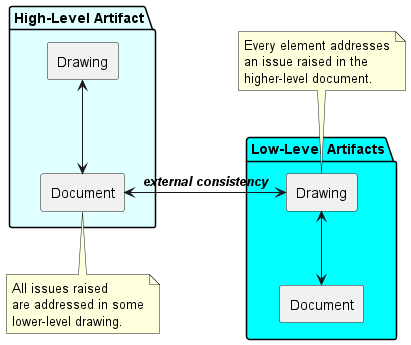

The diagram above was rendered by PlantUML. Its source (embedded in the PNG):
@startuml design-external-consistency

allowmixing

skinparam componentStyle rectangle

package "High-Level Artifact" as artifactHigh #LightCyan {
  component "Drawing" as drawingHigh
  component "Document" as documentHigh

  drawingHigh <--> documentHigh
}

note bottom of documentHigh
  All issues raised
  are addressed in some
  lower-level drawing.
end note

package "Low-Level Artifacts" as artifactLow #Cyan {
  component "Drawing" as drawingLow
  component "Document" as documentLow

  drawingLow <--> documentLow
}

note top of drawingLow
  Every element addresses
  an issue raised in the
  higher-level document.
end note

documentHigh <-> drawingLow: "**//external consistency//**"

@enduml